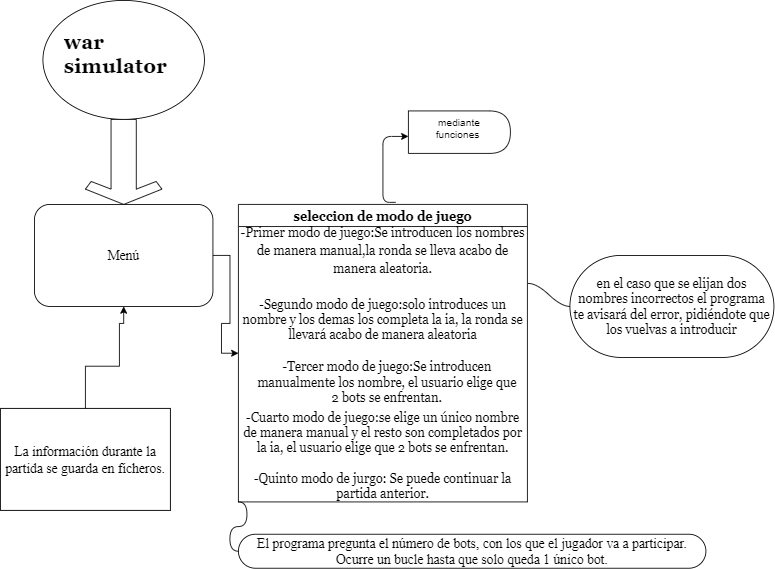

The diagram above was exported from draw.io. Its source (the exported page's mxGraphModel, read from the mxfile embedded in the PNG):
<mxGraphModel dx="1753" dy="722" grid="1" gridSize="10" guides="1" tooltips="1" connect="1" arrows="1" fold="1" page="1" pageScale="1" pageWidth="1169" pageHeight="827" math="0" shadow="0">
  <root>
    <mxCell id="0" />
    <mxCell id="1" parent="0" />
    <mxCell id="oetUtK0mM1qXIEH1qYYt-2" value="" style="ellipse;whiteSpace=wrap;html=1;" parent="1" vertex="1">
      <mxGeometry x="420" y="50" width="190" height="140" as="geometry" />
    </mxCell>
    <mxCell id="wmIor--7g2cavVn0_L6w-4" value="&lt;h1&gt;&lt;font face=&quot;Georgia&quot; style=&quot;font-size: 24px&quot;&gt;war simulator&lt;/font&gt;&lt;/h1&gt;" style="text;html=1;strokeColor=none;fillColor=none;spacing=5;spacingTop=-20;whiteSpace=wrap;overflow=hidden;rounded=0;" parent="1" vertex="1">
      <mxGeometry x="440" y="80" width="150" height="80" as="geometry" />
    </mxCell>
    <mxCell id="wmIor--7g2cavVn0_L6w-9" value="" style="html=1;shadow=0;dashed=0;align=center;verticalAlign=middle;shape=mxgraph.arrows2.sharpArrow2;dy1=0.67;dx1=18;dx2=18;dy3=0.15;dx3=27;notch=0;direction=south;" parent="1" vertex="1">
      <mxGeometry x="470" y="190" width="90" height="100" as="geometry" />
    </mxCell>
    <mxCell id="wmIor--7g2cavVn0_L6w-29" style="edgeStyle=orthogonalEdgeStyle;rounded=0;orthogonalLoop=1;jettySize=auto;html=1;" parent="1" source="wmIor--7g2cavVn0_L6w-25" target="wmIor--7g2cavVn0_L6w-30" edge="1">
      <mxGeometry relative="1" as="geometry">
        <mxPoint x="680" y="350" as="targetPoint" />
      </mxGeometry>
    </mxCell>
    <mxCell id="wmIor--7g2cavVn0_L6w-25" value="&lt;font face=&quot;Times New Roman&quot; size=&quot;3&quot;&gt;Menú&lt;/font&gt;" style="rounded=1;whiteSpace=wrap;html=1;" parent="1" vertex="1">
      <mxGeometry x="410" y="290" width="210" height="120" as="geometry" />
    </mxCell>
    <mxCell id="wmIor--7g2cavVn0_L6w-30" value="seleccion de modo de juego" style="swimlane;fontStyle=1;childLayout=stackLayout;horizontal=1;startSize=26;horizontalStack=0;resizeParent=1;resizeParentMax=0;resizeLast=0;collapsible=1;marginBottom=0;fontFamily=Georgia;fontSize=15;" parent="1" vertex="1">
      <mxGeometry x="650" y="290" width="340" height="350" as="geometry" />
    </mxCell>
    <mxCell id="wmIor--7g2cavVn0_L6w-36" value="&lt;h3&gt;&lt;span style=&quot;font-size: 15px ; font-weight: normal&quot;&gt;&lt;font style=&quot;font-size: 15px&quot;&gt;-Primer modo de juego:Se introducen los nombres de manera manual,la ronda se lleva acabo de manera aleatoria.&lt;/font&gt;&lt;/span&gt;&lt;/h3&gt;&lt;div&gt;&lt;span style=&quot;font-weight: normal&quot;&gt;&lt;font style=&quot;font-size: 12px&quot;&gt;&lt;br&gt;&lt;/font&gt;&lt;/span&gt;&lt;/div&gt;" style="text;html=1;strokeColor=none;fillColor=none;align=center;verticalAlign=middle;whiteSpace=wrap;rounded=0;fontFamily=Georgia;fontSize=15;" parent="wmIor--7g2cavVn0_L6w-30" vertex="1">
      <mxGeometry y="26" width="340" height="74" as="geometry" />
    </mxCell>
    <mxCell id="wmIor--7g2cavVn0_L6w-38" value="&lt;font style=&quot;font-size: 15px&quot;&gt;-Segundo modo de juego:solo introduces un nombre y los demas los completa la ia, la ronda se llevará acabo de manera aleatoria&lt;/font&gt;" style="text;html=1;strokeColor=none;fillColor=none;align=center;verticalAlign=middle;whiteSpace=wrap;rounded=0;fontFamily=Georgia;fontSize=15;" parent="wmIor--7g2cavVn0_L6w-30" vertex="1">
      <mxGeometry y="100" width="340" height="70" as="geometry" />
    </mxCell>
    <mxCell id="wmIor--7g2cavVn0_L6w-34" value="&lt;h3&gt;&lt;br&gt;&lt;/h3&gt;&lt;div&gt;&lt;br&gt;&lt;/div&gt;&lt;div&gt;&lt;br&gt;&lt;/div&gt;" style="text;html=1;align=center;verticalAlign=middle;resizable=0;points=[];autosize=1;strokeColor=none;" parent="wmIor--7g2cavVn0_L6w-30" vertex="1">
      <mxGeometry y="170" width="340" height="70" as="geometry" />
    </mxCell>
    <mxCell id="wmIor--7g2cavVn0_L6w-42" value="-Cuarto modo de juego:se elige un único nombre de manera manual y el resto son completados por la ia, el usuario elige que 2 bots se enfrentan.&lt;br&gt;&lt;br&gt;-Quinto modo de jurgo: Se puede continuar la partida anterior." style="text;html=1;strokeColor=none;fillColor=none;align=center;verticalAlign=middle;whiteSpace=wrap;rounded=0;fontFamily=Georgia;fontSize=15;" parent="wmIor--7g2cavVn0_L6w-30" vertex="1">
      <mxGeometry y="240" width="340" height="110" as="geometry" />
    </mxCell>
    <mxCell id="St34alJCIV85MOsY1Ajb-10" style="edgeStyle=orthogonalEdgeStyle;rounded=0;orthogonalLoop=1;jettySize=auto;html=1;entryX=0.5;entryY=1;entryDx=0;entryDy=0;" parent="1" target="wmIor--7g2cavVn0_L6w-25" edge="1">
      <mxGeometry relative="1" as="geometry">
        <mxPoint x="510" y="430" as="sourcePoint" />
      </mxGeometry>
    </mxCell>
    <mxCell id="wmIor--7g2cavVn0_L6w-48" value="&lt;br&gt;&lt;span&gt;-Tercer modo de juego:Se introducen manualmente los nombre, el usuario elige que 2 bots se enfrentan.&lt;/span&gt;" style="text;html=1;strokeColor=none;fillColor=none;align=center;verticalAlign=middle;whiteSpace=wrap;rounded=0;fontFamily=Georgia;fontSize=15;" parent="1" vertex="1">
      <mxGeometry x="670" y="450" width="310" height="80" as="geometry" />
    </mxCell>
    <mxCell id="wmIor--7g2cavVn0_L6w-49" value="en el caso que se elijan dos nombres incorrectos el programa te avisará del error, pidiéndote que los vuelvas a introducir" style="whiteSpace=wrap;html=1;rounded=1;arcSize=50;align=center;verticalAlign=middle;strokeWidth=1;autosize=1;spacing=4;treeFolding=1;treeMoving=1;newEdgeStyle={&quot;edgeStyle&quot;:&quot;entityRelationEdgeStyle&quot;,&quot;startArrow&quot;:&quot;none&quot;,&quot;endArrow&quot;:&quot;none&quot;,&quot;segment&quot;:10,&quot;curved&quot;:1};fontFamily=Georgia;fontSize=15;" parent="1" vertex="1">
      <mxGeometry x="1040" y="350" width="240" height="120" as="geometry" />
    </mxCell>
    <mxCell id="wmIor--7g2cavVn0_L6w-50" value="" style="edgeStyle=entityRelationEdgeStyle;startArrow=none;endArrow=none;segment=10;curved=1;fontFamily=Georgia;fontSize=15;exitX=1.003;exitY=0.905;exitDx=0;exitDy=0;exitPerimeter=0;" parent="1" source="wmIor--7g2cavVn0_L6w-36" target="wmIor--7g2cavVn0_L6w-49" edge="1">
      <mxGeometry relative="1" as="geometry">
        <mxPoint x="750" y="400" as="sourcePoint" />
      </mxGeometry>
    </mxCell>
    <mxCell id="St34alJCIV85MOsY1Ajb-1" value="" style="edgeStyle=elbowEdgeStyle;elbow=horizontal;endArrow=classic;html=1;exitX=0.544;exitY=-0.007;exitDx=0;exitDy=0;exitPerimeter=0;" parent="1" source="wmIor--7g2cavVn0_L6w-30" edge="1">
      <mxGeometry width="50" height="50" relative="1" as="geometry">
        <mxPoint x="620" y="320" as="sourcePoint" />
        <mxPoint x="850" y="210" as="targetPoint" />
        <Array as="points">
          <mxPoint x="820" y="280" />
        </Array>
      </mxGeometry>
    </mxCell>
    <mxCell id="St34alJCIV85MOsY1Ajb-2" value="" style="shape=delay;whiteSpace=wrap;html=1;" parent="1" vertex="1">
      <mxGeometry x="850" y="180" width="120" height="50" as="geometry" />
    </mxCell>
    <mxCell id="St34alJCIV85MOsY1Ajb-3" value="mediante funciones&amp;nbsp;" style="text;html=1;strokeColor=none;fillColor=none;align=center;verticalAlign=middle;whiteSpace=wrap;rounded=0;" parent="1" vertex="1">
      <mxGeometry x="870" y="180" width="80" height="40" as="geometry" />
    </mxCell>
    <mxCell id="St34alJCIV85MOsY1Ajb-5" value="&lt;font face=&quot;Times New Roman&quot; size=&quot;3&quot;&gt;El programa pregunta el número de bots, con los que el jugador va a participar.&lt;br&gt;Ocurre un bucle hasta que solo queda 1 único bot.&lt;br&gt;&lt;/font&gt;" style="whiteSpace=wrap;html=1;rounded=1;arcSize=50;align=center;verticalAlign=middle;strokeWidth=1;autosize=1;spacing=4;treeFolding=1;treeMoving=1;newEdgeStyle={&quot;edgeStyle&quot;:&quot;entityRelationEdgeStyle&quot;,&quot;startArrow&quot;:&quot;none&quot;,&quot;endArrow&quot;:&quot;none&quot;,&quot;segment&quot;:10,&quot;curved&quot;:1};" parent="1" vertex="1">
      <mxGeometry x="650" y="678" width="550" height="40" as="geometry" />
    </mxCell>
    <mxCell id="St34alJCIV85MOsY1Ajb-6" value="" style="edgeStyle=entityRelationEdgeStyle;startArrow=none;endArrow=none;segment=10;curved=1;exitX=0;exitY=1;exitDx=0;exitDy=0;" parent="1" source="wmIor--7g2cavVn0_L6w-42" edge="1">
      <mxGeometry relative="1" as="geometry">
        <mxPoint x="620" y="310" as="sourcePoint" />
        <mxPoint x="650" y="698" as="targetPoint" />
      </mxGeometry>
    </mxCell>
    <mxCell id="St34alJCIV85MOsY1Ajb-8" value="&lt;font face=&quot;Times New Roman&quot; size=&quot;3&quot;&gt;La información durante la partida se guarda en ficheros.&lt;/font&gt;" style="whiteSpace=wrap;html=1;align=center;verticalAlign=middle;treeFolding=1;treeMoving=1;newEdgeStyle={&quot;edgeStyle&quot;:&quot;elbowEdgeStyle&quot;,&quot;startArrow&quot;:&quot;none&quot;,&quot;endArrow&quot;:&quot;none&quot;};" parent="1" vertex="1">
      <mxGeometry x="370" y="530" width="200" height="120" as="geometry" />
    </mxCell>
    <mxCell id="St34alJCIV85MOsY1Ajb-9" value="" style="edgeStyle=elbowEdgeStyle;elbow=vertical;startArrow=none;endArrow=none;rounded=0;" parent="1" target="St34alJCIV85MOsY1Ajb-8" edge="1">
      <mxGeometry relative="1" as="geometry">
        <mxPoint x="510" y="430" as="sourcePoint" />
      </mxGeometry>
    </mxCell>
  </root>
</mxGraphModel>